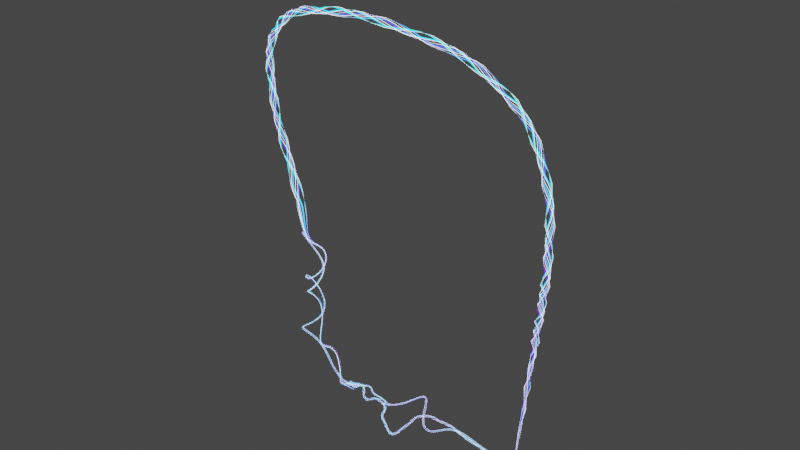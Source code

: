 # Source: EffectAsobi2.blend  (saved by Blender 3.3.6; exported with 4.5.12 LTS)
import bpy
from mathutils import Matrix  # noqa: F401  (used for matrix-valued properties, if any)

bpy.ops.wm.read_factory_settings(use_empty=True)
scene = bpy.context.scene
scene.name = 'Scene'

# ---- collections
col_collection = bpy.data.collections.new('Collection'); scene.collection.children.link(col_collection)

# ---- images (referenced by path relative to the original .blend; pixels are not part of the script)
import os
ASSET_DIR = os.environ.get("B2B_ASSET_DIR", "")  # directory of the original .blend (textures are referenced by path, not embedded)
HERE = os.path.dirname(os.path.abspath(__file__))  # packed textures are extracted next to this script under _unpacked/

def load_image(name, relpath, width, height, colorspace="sRGB"):
    """Load a texture the original file referenced (path relative to the .blend, or extracted next to this script)."""
    p = next((c for c in (os.path.join(HERE, relpath), os.path.join(ASSET_DIR, relpath)) if relpath and os.path.exists(c)), "")
    if p:
        img = bpy.data.images.load(p, check_existing=True)
        img.name = name
    else:  # same state as the original file: an image datablock whose file is absent (Cycles renders it pink)
        img = bpy.data.images.new(name, width, height)
        img.source = "FILE"
        img.filepath = "//" + (relpath or name)
    img.colorspace_settings.name = colorspace
    return img
img_wind = load_image('wind', '_unpacked/wind.10793163.png', 1024, 1024, 'sRGB')
img_wind2 = load_image('wind2', '_unpacked/wind2.b909ab0b.png', 1024, 1024, 'sRGB')

# ---- materials (node trees are filled in below, after node groups)
mat_beeam = bpy.data.materials.new('beeam')
mat_beeam.surface_render_method = 'BLENDED'
mat_beeam.blend_method = 'BLEND'
mat_beeam.use_transparent_shadow = False

# ---- material node trees
mat_beeam.use_nodes = True; mat_beeam.node_tree.nodes.clear()
_N = mat_beeam.node_tree.nodes; _L = mat_beeam.node_tree.links
n0 = _N.new('ShaderNodeTexCoord'); n0.name = 'テクスチャ座標'; n0.location = (-1101, 151)
n1 = _N.new('ShaderNodeTexNoise'); n1.name = 'ノイズテクスチャ'; n1.location = (-616, 145)
n2 = _N.new('ShaderNodeOutputMaterial'); n2.name = 'Material Output'; n2.location = (760, 445)
n3 = _N.new('ShaderNodeBsdfTransparent'); n3.name = '透過BSDF'; n3.location = (33, 262)
n4 = _N.new('ShaderNodeMixShader'); n4.name = 'シェーダーミックス.001'; n4.location = (316, 324)
n5 = _N.new('ShaderNodeEmission'); n5.name = '放射'; n5.location = (-38, 112)
n5.inputs[1].default_value = 6.0
n6 = _N.new('ShaderNodeBsdfTransparent'); n6.name = '透過BSDF.001'; n6.location = (74, 691)
n7 = _N.new('ShaderNodeEmission'); n7.name = '放射.001'; n7.location = (3, 541)
n7.inputs[1].default_value = 6.0
n8 = _N.new('ShaderNodeMixShader'); n8.name = 'シェーダーミックス'; n8.location = (534, 448)
n9 = _N.new('ShaderNodeMixShader'); n9.name = 'シェーダーミックス.002'; n9.location = (341, 569)
n10 = _N.new('ShaderNodeTexImage'); n10.name = '画像テクスチャ'; n10.location = (-438, 426)
n10.image = img_wind
n11 = _N.new('ShaderNodeValToRGB'); n11.name = 'カラーランプ.001'; n11.location = (-94, 466)
n11.color_ramp.interpolation = 'CONSTANT'
while len(n11.color_ramp.elements) > 1: n11.color_ramp.elements.remove(n11.color_ramp.elements[-1])
n11.color_ramp.elements[0].position = 0.0; n11.color_ramp.elements[0].color = (0.0, 0.0, 0.0, 1.0)
_e = n11.color_ramp.elements.new(0.7955); _e.color = (1.0, 1.0, 1.0, 1.0)
n12 = _N.new('ShaderNodeMapping'); n12.name = 'マッピング'; n12.location = (-879, 125)
n12.inputs[2].default_value = (0.0, 0.0, 1.571)
n13 = _N.new('ShaderNodeTexImage'); n13.name = '画像テクスチャ.001'; n13.location = (-277, 850)
n13.image = img_wind2
n14 = _N.new('ShaderNodeValToRGB'); n14.name = 'カラーランプ'; n14.location = (-343, 113)
while len(n14.color_ramp.elements) > 1: n14.color_ramp.elements.remove(n14.color_ramp.elements[-1])
n14.color_ramp.elements[0].position = 0.0; n14.color_ramp.elements[0].color = (0.0, 0.0, 0.0, 1.0)
_e = n14.color_ramp.elements.new(0.2614); _e.color = (0.5, 0.001195, 0.03897, 1.0)
_e = n14.color_ramp.elements.new(0.45); _e.color = (0.04529, 0.0, 1.0, 1.0)
_e = n14.color_ramp.elements.new(0.6591); _e.color = (0.0, 0.9144, 1.0, 1.0)
_e = n14.color_ramp.elements.new(0.8); _e.color = (1.0, 1.0, 1.0, 1.0)
_L.new(n8.outputs[0], n2.inputs[0])
_L.new(n0.outputs[2], n12.inputs[0])
_L.new(n12.outputs[0], n1.inputs[0])
_L.new(n1.outputs[0], n14.inputs[0])
_L.new(n14.outputs[0], n5.inputs[0])
_L.new(n5.outputs[0], n4.inputs[2])
_L.new(n3.outputs[0], n4.inputs[1])
_L.new(n4.outputs[0], n8.inputs[2])
_L.new(n7.outputs[0], n9.inputs[2])
_L.new(n13.outputs[0], n9.inputs[0])
_L.new(n6.outputs[0], n9.inputs[1])
_L.new(n9.outputs[0], n8.inputs[1])
_L.new(n10.outputs[0], n11.inputs[0])
_L.new(n11.outputs[0], n4.inputs[0])
_L.new(n12.outputs[0], n10.inputs[0])
_L.new(n12.outputs[0], n13.inputs[0])
n2.is_active_output = True

# ---- world
world_world = bpy.data.worlds.new('World'); scene.world = world_world
world_world.use_nodes = True; world_world.node_tree.nodes.clear()
_N = world_world.node_tree.nodes; _L = world_world.node_tree.links
n0 = _N.new('ShaderNodeOutputWorld'); n0.name = 'World Output'; n0.location = (300, 300)
n1 = _N.new('ShaderNodeBackground'); n1.name = 'Background'; n1.location = (10, 300)
n1.inputs[0].default_value = (0.05088, 0.05088, 0.05088, 1.0)
_L.new(n1.outputs[0], n0.inputs[0])
n0.is_active_output = True
world_world.color = (0.05088, 0.05088, 0.05088)
world_world.use_sun_shadow = False
world_world.sun_shadow_jitter_overblur = 0.0

# ---- meshes
me_x = bpy.data.meshes.new('平面')
me_x.from_pydata([(-1.0, -1.0, 0.0), (1.0, -1.0, 0.0), (-1.0, 1.0, 0.0), (1.0, 1.0, 0.0)], [], [(0, 1, 3, 2)])
_uv = me_x.uv_layers.new(name='UVマップ')
_uv.uv.foreach_set('vector', [0.0, 0.0, 1.0, 0.0, 1.0, 1.0, 0.0, 1.0])
me_x.materials.append(mat_beeam)
me_x.update()

# ---- curves / text
cu_nurbs = bpy.data.curves.new('NURBSパス', 'CURVE')
cu_nurbs.dimensions = '3D'
_sp = cu_nurbs.splines.new('NURBS'); _sp.points.add(38)
_sp.points.foreach_set('co', [29.6, 0.0, 0.0, 1.0, 29.01, 4.116, 16.51, 1.0, 33.44, -2.006, 27.05, 1.0, 34.96, -0.8825, 40.82, 1.0, 28.17, 0.05105, 56.64, 1.0, 1.966, -0.8577, 59.09, 1.0, -17.74, -1.822, 57.29, 1.0, -10.58, 1.256, 28.06, 1.0, -10.45, 1.485, 26.02, 1.0, -10.31, 1.713, 23.98, 1.0, -10.05, 1.706, 19.91, 1.0, -8.759, 4.462, 19.39, 1.0, -5.975, 2.402, 17.31, 1.0, -8.269, -0.6267, 14.68, 1.0, -11.65, 2.45, 14.56, 1.0, -10.14, 3.429, 12.82, 1.0, -5.548, 1.89, 10.59, 1.0, -7.001, -0.8426, 8.233, 1.0, -10.8, -1.175, 6.701, 1.0, -9.585, 3.692, 2.942, 1.0, -5.145, 0.979, 0.8611, 1.0, -2.0, 0.0, 0.0, 1.0, -1.0, 0.0, 0.0, 1.0, 0.0, 0.0, 0.0, 1.0, 1.0, 0.0, 0.0, 1.0, 2.0, 0.0, 0.9871, 1.0, 3.486, 0.6294, 1.136, 1.0, 3.998, -0.0116, 0.356, 1.0, 5.17, 0.5739, -0.1988, 1.0, 7.361, 0.5935, -0.5059, 1.0, 6.967, -1.954, 1.473, 1.0, 9.418, -0.584, 0.2508, 1.0, 11.82, 2.731, 2.436, 1.0, 14.79, 0.1999, 4.307, 1.0, 14.38, -1.923, 0.2508, 1.0, 17.71, -2.25, 0.2508, 1.0, 18.48, 1.808, 1.421, 1.0, 24.21, -0.4759, 0.2921, 1.0, 29.6, 0.0, 0.0, 1.0])
_sp.points.foreach_set('radius', [0.9516, 4.352, 4.352, 4.352, 4.352, 4.352, 4.352, 4.352, 6.517, 4.352, 1.0, 1.0, 1.0, 1.0, 1.0, 1.0, 1.0, 1.0, 1.0, 1.0, 1.0, 1.0, 1.0, 1.0, 1.0, 1.0, 1.0, 1.0, 1.0, 1.0, 1.0, 1.0, 1.0, 1.0, 1.0, 1.0, 1.0, 1.0, 1.0])
_sp.points.foreach_set('tilt', [-65.36, -58.54, -43.87, -35.89, -25.74, -16.96, -7.93, 6.342, 6.342, 6.342, 6.342, 6.342, 6.342, 6.342, 6.342, 6.342, 6.342, 6.342, 6.342, 6.342, 6.342, 6.342, 5.036, 3.336, 1.46, -3.622, -7.813, -10.13, -16.0, -17.82, -23.32, -26.38, -26.38, -26.38, -26.38, -26.38, -26.38, -26.38, -26.38])
_sp.order_u = 5
_sp.order_v = 0
_sp.use_endpoint_u = True
cu_nurbs.materials.append(mat_beeam)
cu_nurbs.use_path = True
cu_nurbs.bevel_mode = 'PROFILE'
cu_nurbs.bevel_profile.use_clip = True
cu_nurbs.bevel_resolution = 32
cu_nurbs.bevel_depth = 0.15
cu_nurbs.fill_mode = 'FULL'
cu_x = bpy.data.curves.new('ベジエカーブ', 'CURVE')
cu_x.dimensions = '3D'
_sp = cu_x.splines.new('BEZIER'); _sp.bezier_points.add(1)
_sp.bezier_points.foreach_set('co', [-1.0, 0.0, 0.0, 1.0, 0.0, 0.0])
_sp.bezier_points.foreach_set('handle_left', [-1.369, -0.6033, 0.0, 0.6805, 0.4242, 0.0])
_sp.bezier_points.foreach_set('handle_right', [-0.6944, 0.5, 0.0, 1.602, -0.7988, 0.0])
for _p, _l, _r in zip(_sp.bezier_points, ['ALIGNED', 'ALIGNED'], ['ALIGNED', 'ALIGNED']): _p.handle_left_type = _l; _p.handle_right_type = _r
_sp.order_u = 0
_sp.order_v = 0
cu_x.use_path = True
cu_x.fill_mode = 'FULL'
cu_nurbs___001 = bpy.data.curves.new('NURBSパス.001', 'CURVE')
cu_nurbs___001.dimensions = '3D'
_sp = cu_nurbs___001.splines.new('NURBS'); _sp.points.add(26)
_sp.points.foreach_set('co', [-10.97, 1.694, 21.76, 1.0, -9.102, 2.195, 19.27, 1.0, -7.204, 4.281, 16.37, 1.0, -7.116, -0.5728, 13.73, 1.0, -10.04, 0.5299, 12.73, 1.0, -9.168, 3.794, 10.27, 1.0, -6.921, 1.771, 7.854, 1.0, -4.553, -2.908, 5.493, 1.0, -6.139, 3.71, 3.785, 1.0, -2.0, 0.0, 0.0, 1.0, -1.0, -1.477, 0.6488, 1.0, 0.0, -1.344, 0.6488, 1.0, 1.0, 1.907, 0.09474, 1.0, 2.0, 0.2709, -0.4074, 1.0, 3.486, -0.9503, -0.9129, 1.0, 3.998, -0.4369, -0.3221, 1.0, 5.721, -0.3699, 0.4609, 1.0, 7.361, 0.2025, -1.054, 1.0, 6.967, -2.151, -0.684, 1.0, 10.6, -3.534, -1.398, 1.0, 11.17, -4.266, -1.836, 1.0, 14.79, -4.078, 2.31, 1.0, 14.38, -0.9918, 3.113, 1.0, 17.71, 2.419, -1.379, 1.0, 18.48, -0.8154, 2.834, 1.0, 24.21, -0.5357, 0.3015, 1.0, 29.61, 0.0, 0.0, 1.0])
_sp.points.foreach_set('radius', [1.0, 1.0, 1.0, 1.0, 1.0, 1.0, 1.0, 1.0, 1.0, 1.0, 1.0, 1.0, 1.0, 1.0, 1.0, 1.0, 1.0, 1.0, 1.0, 1.0, 1.0, 1.0, 1.0, 1.0, 1.0, 1.0, 0.3206])
_sp.points.foreach_set('tilt', [6.342, 6.342, 6.342, 6.342, 6.342, 6.342, 6.342, 6.342, 6.342, 6.342, 5.036, 3.336, 1.46, -3.622, -7.813, -10.13, -16.0, -17.82, -23.32, -29.21, -32.67, -40.12, -48.01, -55.6, -66.52, -66.52, -78.01])
_sp.order_u = 5
_sp.order_v = 0
_sp.use_endpoint_u = True
cu_nurbs___001.materials.append(mat_beeam)
cu_nurbs___001.use_path = True
cu_nurbs___001.bevel_mode = 'PROFILE'
cu_nurbs___001.bevel_profile.use_clip = True
cu_nurbs___001.bevel_depth = 0.2
cu_nurbs___001.fill_mode = 'FULL'
cu_nurbs___002 = bpy.data.curves.new('NURBSパス.002', 'CURVE')
cu_nurbs___002.dimensions = '3D'
_sp = cu_nurbs___002.splines.new('NURBS'); _sp.points.add(28)
_sp.points.foreach_set('co', [-9.701, 1.733, 23.2, 1.0, -9.605, 2.064, 21.43, 1.0, -6.963, 1.783, 18.04, 1.0, -6.557, 2.802, 18.41, 1.0, -9.3, 3.692, 17.23, 1.0, -10.86, 3.083, 13.62, 1.0, -8.961, 0.746, 11.04, 1.0, -5.75, -0.5481, 11.39, 1.0, -4.171, 2.491, 6.569, 1.0, -8.203, 0.1709, 0.2847, 1.0, -5.856, -0.8483, -0.08588, 1.0, -2.74, -0.9836, 1.659, 1.0, -1.0, -0.4342, 0.7696, 1.0, 0.0, -0.4254, 0.637, 1.0, 1.0, -0.7625, -1.695, 1.0, 2.0, -1.372, -1.045, 1.0, 3.486, -1.957, 0.1401, 1.0, 3.998, -1.334, -0.333, 1.0, 5.721, -0.5482, -0.3479, 1.0, 7.361, -2.022, -1.02, 1.0, 6.967, -1.809, 1.354, 1.0, 10.6, -2.613, 2.686, 1.0, 11.17, -3.099, 3.388, 1.0, 14.79, 1.051, 3.474, 1.0, 14.38, 2.057, 0.4486, 1.0, 17.71, -2.199, -3.253, 1.0, 18.48, 1.79, 0.2541, 1.0, 24.21, -0.7183, -0.1931, 1.0, 29.53, 0.0, 0.0, 1.0])
_sp.points.foreach_set('radius', [1.0, 1.0, 1.0, 1.0, 1.0, 1.0, 1.0, 1.0, 1.0, 1.0, 1.0, 1.0, 1.0, 1.0, 1.0, 1.0, 1.0, 1.0, 1.0, 1.0, 1.0, 1.0, 1.0, 1.0, 1.0, 1.0, 1.0, 1.0, 0.1935])
_sp.points.foreach_set('tilt', [6.342, 6.342, 6.342, 6.342, 6.342, 6.342, 6.342, 6.342, 6.342, 6.342, 6.342, 6.342, 5.036, 3.336, 1.46, -3.622, -7.813, -10.13, -16.0, -17.82, -23.32, -29.21, -32.67, -40.12, -48.01, -55.6, -66.52, -66.52, -78.01])
_sp.order_u = 5
_sp.order_v = 0
_sp.use_endpoint_u = True
cu_nurbs___002.materials.append(mat_beeam)
cu_nurbs___002.use_path = True
cu_nurbs___002.bevel_mode = 'PROFILE'
cu_nurbs___002.bevel_profile.use_clip = True
cu_nurbs___002.bevel_depth = 0.2
cu_nurbs___002.fill_mode = 'FULL'
cu_nurbs___002.bevel_factor_start = 1.0

# ---- objects
ob_x = bpy.data.objects.new('平面', me_x)
ob_nurbs = bpy.data.objects.new('NURBSパス', cu_nurbs)
ob_x_1 = bpy.data.objects.new('ベジエカーブ', cu_x)
ob_nurbs___001 = bpy.data.objects.new('NURBSパス.001', cu_nurbs___001)
ob_nurbs___002 = bpy.data.objects.new('NURBSパス.002', cu_nurbs___002)

# ---- transforms, parenting, visibility, modifiers, constraints
ob_x.location = (0.0, 0.0, 0.0)
ob_nurbs.location = (0.0, 0.0, 0.0)
ob_x_1.location = (0.0, 0.0, 0.0)
ob_nurbs___001.location = (0.0, 0.0, 0.0)
ob_nurbs___002.location = (0.0, 0.0, 0.0)

# ---- collection membership
col_collection.objects.link(ob_x)
col_collection.objects.link(ob_nurbs)
col_collection.objects.link(ob_x_1)
col_collection.objects.link(ob_nurbs___001)
col_collection.objects.link(ob_nurbs___002)

# ---- scene / render settings (as saved in the file)
scene.frame_start = 1; scene.frame_end = 250; scene.frame_set(37)
scene.render.engine = 'BLENDER_EEVEE_NEXT'
scene.cycles.sampling_pattern = 'TABULATED_SOBOL'
scene.cycles.use_light_tree = False
scene.view_settings.view_transform = 'Filmic'
bpy.context.view_layer.update()

# ---- added for rendering (the .blend has no active camera): camera
cam_auto = bpy.data.cameras.new('AutoCamera')
cam_auto.lens = 50.0
cam_auto.sensor_width = 36.0
cam_auto.clip_end = 1503.45
ob_auto_camera = bpy.data.objects.new('AutoCamera', cam_auto)
scene.collection.objects.link(ob_auto_camera)
ob_auto_camera.location = (94.2758, -101.746, 98.1297)
ob_auto_camera.rotation_euler = (1.09748, -7.21219e-08, 0.694738)
scene.camera = ob_auto_camera
bpy.context.view_layer.update()
